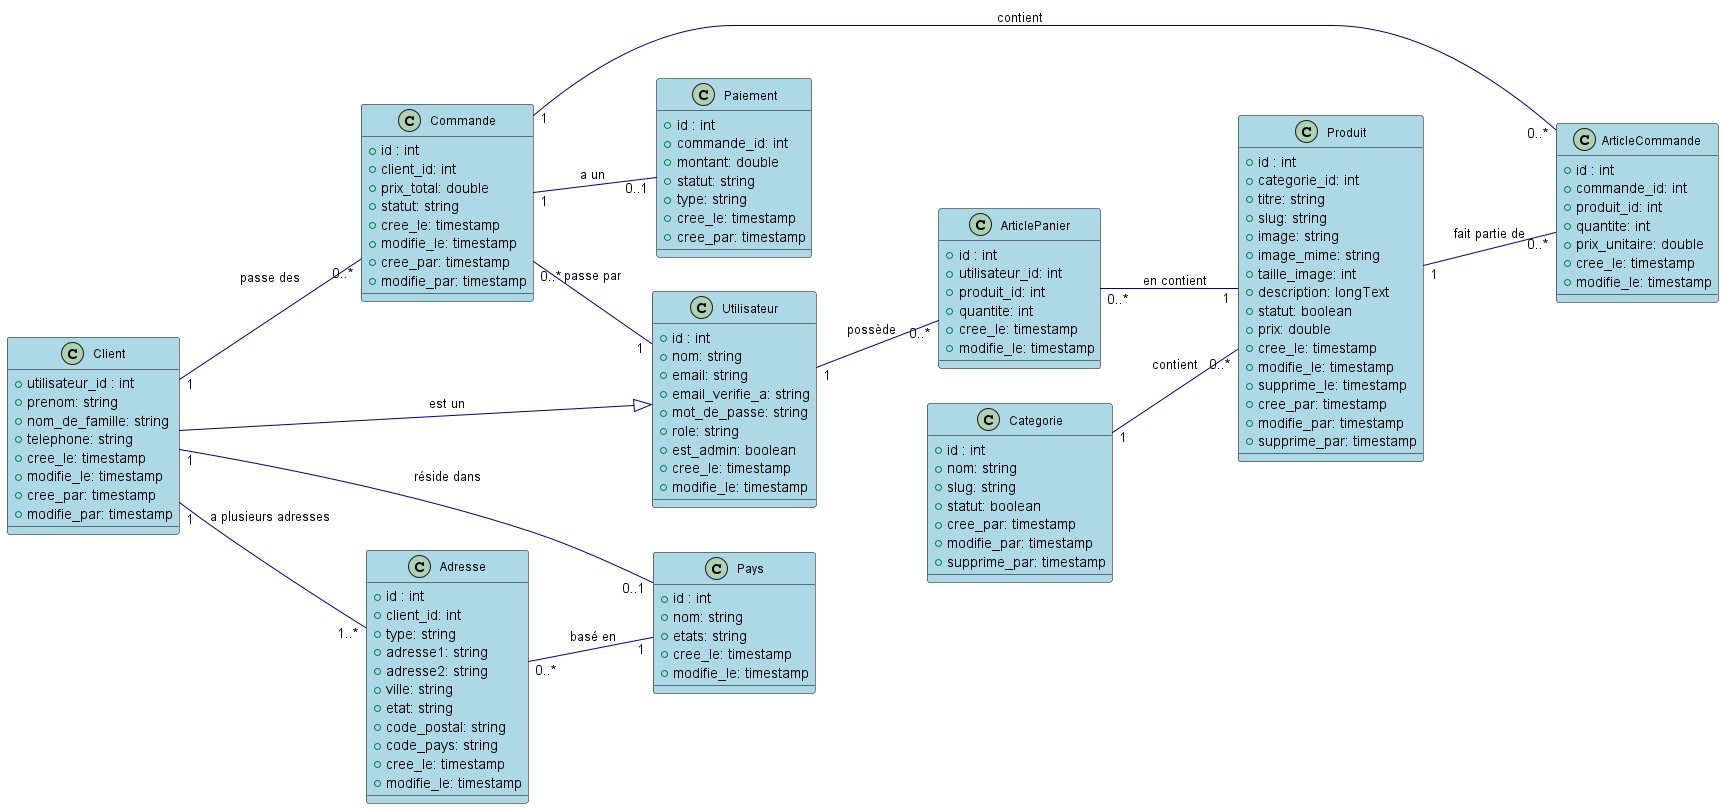

The diagram above was rendered by PlantUML. Its source (embedded in the PNG):
@startuml

skinparam class {
    BackgroundColor LightBlue
    ArrowColor DarkBlue
    BorderColor Black
    FontSize 12
}

left to right direction

' Utilisateur et Client
class Utilisateur {
    +id : int
    +nom: string
    +email: string
    +email_verifie_a: string
    +mot_de_passe: string
    +role: string
    +est_admin: boolean
    +cree_le: timestamp
    +modifie_le: timestamp
}

class Client {
    +utilisateur_id : int
    +prenom: string
    +nom_de_famille: string
    +telephone: string
    +cree_le: timestamp
    +modifie_le: timestamp
    +cree_par: timestamp
    +modifie_par: timestamp
}

' Adresse et Pays
class Adresse {
    +id : int
    +client_id: int
    +type: string
    +adresse1: string
    +adresse2: string
    +ville: string
    +etat: string
    +code_postal: string
    +code_pays: string
    +cree_le: timestamp
    +modifie_le: timestamp
}

class Pays {
    +id : int
    +nom: string
    +etats: string
    +cree_le: timestamp
    +modifie_le: timestamp
}

' Commande et éléments associés
class Commande {
    +id : int
    +client_id: int
    +prix_total: double
    +statut: string
    +cree_le: timestamp
    +modifie_le: timestamp
    +cree_par: timestamp
    +modifie_par: timestamp
}

class ArticleCommande {
    +id : int
    +commande_id: int
    +produit_id: int
    +quantite: int
    +prix_unitaire: double
    +cree_le: timestamp
    +modifie_le: timestamp
}

class Paiement {
    +id : int
    +commande_id: int
    +montant: double
    +statut: string
    +type: string
    +cree_le: timestamp
    +cree_par: timestamp
}

' Produit et Catégorie
class Produit {
    +id : int
    +categorie_id: int
    +titre: string
    +slug: string
    +image: string
    +image_mime: string
    +taille_image: int
    +description: longText
    +statut: boolean
    +prix: double
    +cree_le: timestamp
    +modifie_le: timestamp
    +supprime_le: timestamp
    +cree_par: timestamp
    +modifie_par: timestamp
    +supprime_par: timestamp
}

class Categorie {
    +id : int
    +nom: string
    +slug: string
    +statut: boolean
    +cree_par: timestamp
    +modifie_par: timestamp
    +supprime_par: timestamp
}

' Panier
class ArticlePanier {
    +id : int
    +utilisateur_id: int
    +produit_id: int
    +quantite: int
    +cree_le: timestamp
    +modifie_le: timestamp
}

' Relations
Client --|> Utilisateur : "est un"
Client "1" -- "1..*" Adresse : "a plusieurs adresses"
Client "1" -- "0..1" Pays : "réside dans"
Client "1" -- "0..*" Commande : "passe des"

Commande "1" -- "0..*" ArticleCommande : "contient"
Commande "1" -- "0..1" Paiement : "a un"
Commande "0..*" -- "1" Utilisateur : "passe par"

Produit "1" -- "0..*" ArticleCommande : "fait partie de"
Categorie "1" -- "0..*" Produit : "contient"

Utilisateur "1" -- "0..*" ArticlePanier : "possède"
ArticlePanier "0..*" -- "1" Produit : "en contient"

Adresse "0..*" -- "1" Pays : "basé en"

@enduml